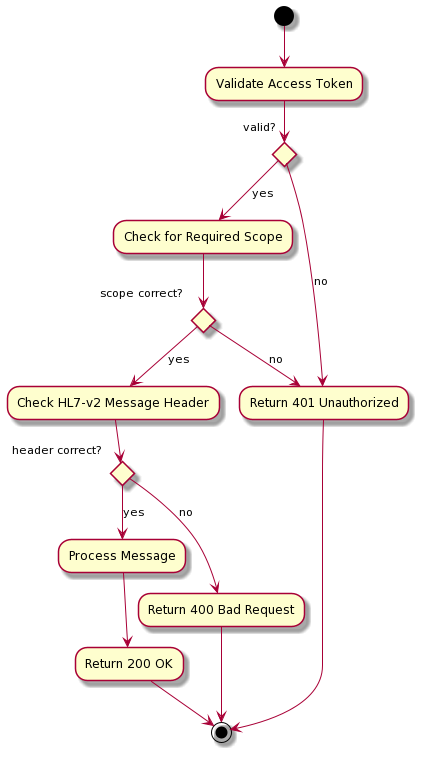

The diagram above was rendered by PlantUML. Its source (embedded in the PNG):
@startuml
(*) --> "Validate Access Token"
        --> if "valid?" then
                --> [yes] "Check for Required Scope"
                --> if "scope correct?" then
                --> [yes] "Check HL7-v2 Message Header"
                    --> if "header correct?" then
                    --> [yes] "Process Message"
                    --> "Return 200 OK"
                    --> (*)
                    else 
                    --> [no] "Return 400 Bad Request"
                    --> (*)
                    endif
                else 
                --> [no] "Return 401 Unauthorized"
                endif
        else 
        --> [no] "Return 401 Unauthorized"
        --> (*)
        endif
@enduml